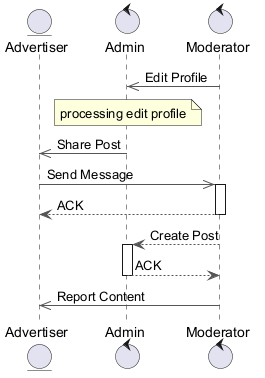

The diagram above was rendered by PlantUML. Its source (embedded in the PNG):
@startuml
skinparam ArrowColor #555555
entity "Advertiser" as A
control "Admin" as A2
control "Moderator" as M
M ->> A2 : Edit Profile
note over A2 : processing edit profile
A2 ->> A : Share Post
A ->> M : Send Message
activate M
M --> A : ACK
deactivate M
M --> A2 : Create Post
activate A2
A2 --> M : ACK
deactivate A2
M ->> A : Report Content
@enduml